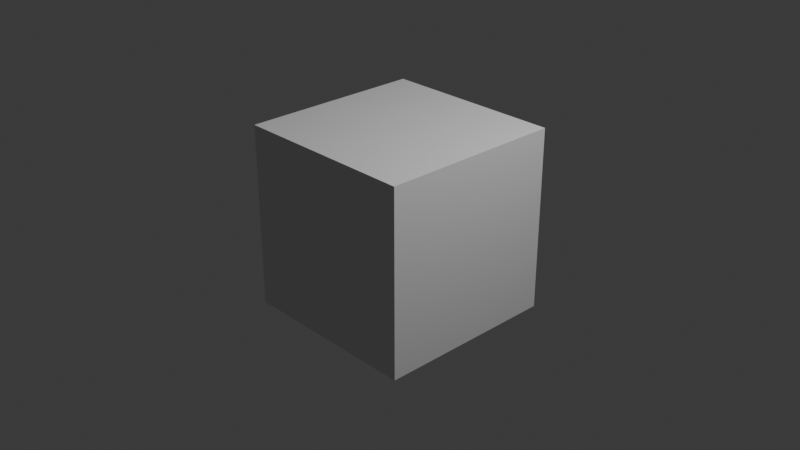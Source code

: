 # Source: jellyCube.blend  (saved by Blender 5.1.29; exported with 4.5.12 LTS)
import bpy
from mathutils import Matrix  # noqa: F401  (used for matrix-valued properties, if any)

bpy.ops.wm.read_factory_settings(use_empty=True)
scene = bpy.context.scene
scene.name = 'Scene'

# ---- collections
col_collection = bpy.data.collections.new('Collection'); scene.collection.children.link(col_collection)

# ---- node groups
ng_smooth_by_angle = bpy.data.node_groups.new('Smooth by Angle', 'GeometryNodeTree')
_s = ng_smooth_by_angle.interface.new_socket(name='Mesh', in_out='OUTPUT', socket_type='NodeSocketGeometry')
_s = ng_smooth_by_angle.interface.new_socket(name='Mesh', in_out='INPUT', socket_type='NodeSocketGeometry')
_s = ng_smooth_by_angle.interface.new_socket(name='Angle', in_out='INPUT', socket_type='NodeSocketFloat')
_s.subtype = 'ANGLE'
_s.default_value = 0.5236
_s.min_value = 0.0
_s.max_value = 3.142
_s.description = 'Maximum face angle for smooth edges'
_s = ng_smooth_by_angle.interface.new_socket(name='Ignore Sharpness', in_out='INPUT', socket_type='NodeSocketBool')
_s.force_non_field = True
ng_smooth_by_angle.is_modifier = True
_N = ng_smooth_by_angle.nodes; _L = ng_smooth_by_angle.links
n0 = _N.new('GeometryNodeSetShadeSmooth'); n0.name = 'Set Shade Smooth'; n0.location = (120, -80)
n0.domain = 'EDGE'
n1 = _N.new('GeometryNodeSetShadeSmooth'); n1.name = 'Set Shade Smooth.001'; n1.location = (300, -80)
n2 = _N.new('NodeGroupOutput'); n2.name = 'Group Output'; n2.location = (480, -80)
n3 = _N.new('GeometryNodeInputMeshEdgeAngle'); n3.name = 'Edge Angle'; n3.location = (-440, -240)
n4 = _N.new('NodeGroupInput'); n4.name = 'Group Input'; n4.location = (-80, -80)
n5 = _N.new('GeometryNodeInputEdgeSmooth'); n5.name = 'Is Edge Smooth'; n5.location = (-260, -120)
n6 = _N.new('GeometryNodeInputShadeSmooth'); n6.name = 'Is Shade Smooth'; n6.location = (-440, -397)
n7 = _N.new('FunctionNodeCompare'); n7.name = 'Compare'; n7.location = (-260, -260)
n7.operation = 'LESS_EQUAL'
n7.inputs[6].default_value = (0.0, 0.0, 0.0, 0.0)
n7.inputs[7].default_value = (0.0, 0.0, 0.0, 0.0)
n8 = _N.new('FunctionNodeBooleanMath'); n8.name = 'Boolean Math.001'; n8.location = (-80, -260)
n9 = _N.new('NodeGroupInput'); n9.name = 'Group Input.001'; n9.location = (-440, -329)
n10 = _N.new('NodeGroupInput'); n10.name = 'Group Input.002'; n10.location = (-259, -189)
n11 = _N.new('FunctionNodeBooleanMath'); n11.name = 'Boolean Math'; n11.location = (-80, -149)
n11.operation = 'OR'
n12 = _N.new('FunctionNodeBooleanMath'); n12.name = 'Boolean Math.002'; n12.location = (-260, -380)
n12.operation = 'OR'
n13 = _N.new('NodeGroupInput'); n13.name = 'Group Input.003'; n13.location = (-440, -460)
_L.new(n3.outputs[0], n7.inputs[0])
_L.new(n1.outputs[0], n2.inputs[0])
_L.new(n9.outputs[1], n7.inputs[1])
_L.new(n7.outputs[0], n8.inputs[0])
_L.new(n4.outputs[0], n0.inputs[0])
_L.new(n0.outputs[0], n1.inputs[0])
_L.new(n8.outputs[0], n0.inputs[2])
_L.new(n10.outputs[2], n11.inputs[1])
_L.new(n5.outputs[0], n11.inputs[0])
_L.new(n11.outputs[0], n0.inputs[1])
_L.new(n13.outputs[2], n12.inputs[1])
_L.new(n6.outputs[0], n12.inputs[0])
_L.new(n12.outputs[0], n8.inputs[1])
n2.is_active_output = True

# ---- world
world_world = bpy.data.worlds.new('World'); scene.world = world_world
world_world.use_nodes = True; world_world.node_tree.nodes.clear()
_N = world_world.node_tree.nodes; _L = world_world.node_tree.links
n0 = _N.new('ShaderNodeOutputWorld'); n0.name = 'World Output'; n0.location = (200, 100)
n1 = _N.new('ShaderNodeBackground'); n1.name = 'Background'; n1.location = (-200, 100)
n1.inputs[0].default_value = (0.05088, 0.05088, 0.05088, 1.0)
_L.new(n1.outputs[0], n0.inputs[0])
n0.is_active_output = True
world_world.color = (0.05088, 0.05088, 0.05088)
world_world.sun_shadow_jitter_overblur = 0.0

# ---- cameras
cam_camera = bpy.data.cameras.new('Camera')
cam_camera.clip_end = 100.0
cam_camera.ortho_scale = 7.314

# ---- lights
light_light = bpy.data.lights.new('Light', 'POINT')
light_light.energy = 1000.0
light_light.shadow_soft_size = 0.1

# ---- meshes
me_cube = bpy.data.meshes.new('Cube')
me_cube.from_pydata([(-1.0, -1.0, -1.0), (-1.0, -1.0, 1.0), (-1.0, 1.0, -1.0), (-1.0, 1.0, 1.0), (1.0, -1.0, -1.0), (1.0, -1.0, 1.0), (1.0, 1.0, -1.0), (1.0, 1.0, 1.0), (-1.0, 0.0, -1.0), (-1.0, -1.0, 0.0), (-1.0, 0.0, 1.0), (-1.0, 1.0, 0.0), (0.0, 1.0, -1.0), (0.0, 1.0, 1.0), (1.0, 1.0, 0.0), (1.0, 0.0, -1.0), (1.0, 0.0, 1.0), (1.0, -1.0, 0.0), (0.0, -1.0, -1.0), (0.0, -1.0, 1.0), (0.0, 0.0, 1.0), (0.0, 0.0, -1.0), (0.0, -1.0, 0.0), (1.0, 0.0, 0.0), (0.0, 1.0, 0.0), (-1.0, 0.0, 0.0), (-1.0, -0.5, -1.0), (-1.0, -1.0, 0.5), (-1.0, 0.5, 1.0), (-1.0, 1.0, -0.5), (-0.5, 1.0, -1.0), (0.5, 1.0, 1.0), (1.0, 1.0, -0.5), (1.0, 0.5, -1.0), (1.0, -0.5, 1.0), (1.0, -1.0, -0.5), (0.5, -1.0, -1.0), (-0.5, -1.0, 1.0), (-1.0, 0.5, -1.0), (-1.0, -1.0, -0.5), (-1.0, -0.5, 1.0), (-1.0, 1.0, 0.5), (0.5, 1.0, -1.0), (-0.5, 1.0, 1.0), (1.0, 1.0, 0.5), (1.0, -0.5, -1.0), (1.0, 0.5, 1.0), (1.0, -1.0, 0.5), (-0.5, -1.0, -1.0), (0.5, -1.0, 1.0), (0.0, -0.5, 1.0), (0.0, 0.5, 1.0), (0.5, 0.0, 1.0), (-0.5, 0.0, 1.0), (0.0, -0.5, -1.0), (0.0, 0.5, -1.0), (-0.5, 0.0, -1.0), (0.5, 0.0, -1.0), (-0.5, -1.0, 0.0), (0.5, -1.0, 0.0), (0.0, -1.0, -0.5), (0.0, -1.0, 0.5), (1.0, -0.5, 0.0), (1.0, 0.5, 0.0), (1.0, 0.0, -0.5), (1.0, 0.0, 0.5), (0.5, 1.0, 0.0), (-0.5, 1.0, 0.0), (0.0, 1.0, -0.5), (0.0, 1.0, 0.5), (-1.0, 0.5, 0.0), (-1.0, -0.5, 0.0), (-1.0, 0.0, -0.5), (-1.0, 0.0, 0.5), (-1.0, -0.5, 0.5), (-1.0, -0.5, -0.5), (-1.0, 0.5, -0.5), (-0.5, 1.0, 0.5), (-0.5, 1.0, -0.5), (0.5, 1.0, -0.5), (1.0, 0.5, 0.5), (1.0, 0.5, -0.5), (1.0, -0.5, -0.5), (0.5, -1.0, 0.5), (0.5, -1.0, -0.5), (-0.5, -1.0, -0.5), (0.5, 0.5, -1.0), (-0.5, 0.5, -1.0), (-0.5, -0.5, -1.0), (-0.5, 0.5, 1.0), (0.5, 0.5, 1.0), (0.5, -0.5, 1.0), (-0.5, -0.5, 1.0), (0.5, -0.5, -1.0), (-0.5, -1.0, 0.5), (1.0, -0.5, 0.5), (0.5, 1.0, 0.5), (-1.0, 0.5, 0.5)], [], [(97, 28, 3, 41), (96, 31, 7, 44), (95, 34, 5, 47), (94, 37, 1, 27), (93, 45, 4, 36), (92, 40, 1, 37), (91, 50, 19, 49), (90, 51, 20, 52), (89, 28, 10, 53), (88, 54, 18, 48), (87, 55, 21, 56), (86, 33, 15, 57), (85, 58, 9, 39), (84, 59, 22, 60), (83, 49, 19, 61), (82, 62, 17, 35), (81, 63, 23, 64), (80, 46, 16, 65), (79, 66, 14, 32), (78, 67, 24, 68), (77, 43, 13, 69), (76, 70, 11, 29), (75, 71, 25, 72), (74, 40, 10, 73), (71, 74, 73, 25), (9, 27, 74, 71), (27, 1, 40, 74), (26, 75, 72, 8), (0, 39, 75, 26), (39, 9, 71, 75), (38, 76, 29, 2), (8, 72, 76, 38), (72, 25, 70, 76), (67, 77, 69, 24), (11, 41, 77, 67), (41, 3, 43, 77), (30, 78, 68, 12), (2, 29, 78, 30), (29, 11, 67, 78), (42, 79, 32, 6), (12, 68, 79, 42), (68, 24, 66, 79), (63, 80, 65, 23), (14, 44, 80, 63), (44, 7, 46, 80), (33, 81, 64, 15), (6, 32, 81, 33), (32, 14, 63, 81), (45, 82, 35, 4), (15, 64, 82, 45), (64, 23, 62, 82), (59, 83, 61, 22), (17, 47, 83, 59), (47, 5, 49, 83), (36, 84, 60, 18), (4, 35, 84, 36), (35, 17, 59, 84), (48, 85, 39, 0), (18, 60, 85, 48), (60, 22, 58, 85), (55, 86, 57, 21), (12, 42, 86, 55), (42, 6, 33, 86), (38, 87, 56, 8), (2, 30, 87, 38), (30, 12, 55, 87), (26, 88, 48, 0), (8, 56, 88, 26), (56, 21, 54, 88), (51, 89, 53, 20), (13, 43, 89, 51), (43, 3, 28, 89), (46, 90, 52, 16), (7, 31, 90, 46), (31, 13, 51, 90), (34, 91, 49, 5), (16, 52, 91, 34), (52, 20, 50, 91), (50, 92, 37, 19), (20, 53, 92, 50), (53, 10, 40, 92), (54, 93, 36, 18), (21, 57, 93, 54), (57, 15, 45, 93), (58, 94, 27, 9), (22, 61, 94, 58), (61, 19, 37, 94), (62, 95, 47, 17), (23, 65, 95, 62), (65, 16, 34, 95), (66, 96, 44, 14), (24, 69, 96, 66), (69, 13, 31, 96), (70, 97, 41, 11), (25, 73, 97, 70), (73, 10, 28, 97)])
me_cube.polygons.foreach_set('use_smooth', [True] * 96)
_uv = me_cube.uv_layers.new(name='UVMap')
_uv.uv.foreach_set('vector', [0.08333, 0.08333, 3.344e-08, 0.08333, 3.974e-08, 3e-15, 0.08333, 6.291e-09, 0.08333, 0.4167, 2.815e-08, 0.4167, 3.444e-08, 0.3333, 0.08333, 0.3333, 0.4167, 0.08333, 0.3333, 0.08333, 0.3333, 5.298e-09, 0.4167, 1.159e-08, 0.4167, 0.4167, 0.3333, 0.4167, 0.3333, 0.3333, 0.4167, 0.3333, 0.08333, 0.9167, 0.08333, 1.0, 3.975e-09, 1.0, 1.027e-08, 0.9167, 0.4167, 0.9167, 0.4167, 1.0, 0.3333, 1.0, 0.3333, 0.9167, 0.4167, 0.75, 0.4167, 0.8333, 0.3333, 0.8333, 0.3333, 0.75, 0.5833, 0.75, 0.5833, 0.8333, 0.5, 0.8333, 0.5, 0.75, 0.5833, 0.9167, 0.5833, 1.0, 0.5, 1.0, 0.5, 0.9167, 0.08333, 0.75, 0.08333, 0.8333, 1.656e-08, 0.8333, 2.285e-08, 0.75, 0.25, 0.75, 0.25, 0.8333, 0.1667, 0.8333, 0.1667, 0.75, 0.25, 0.9167, 0.25, 1.0, 0.1667, 1.0, 0.1667, 0.9167, 0.5833, 0.4167, 0.5, 0.4167, 0.5, 0.3333, 0.5833, 0.3333, 0.5833, 0.5833, 0.5, 0.5833, 0.5, 0.5, 0.5833, 0.5, 0.4167, 0.5833, 0.3333, 0.5833, 0.3333, 0.5, 0.4167, 0.5, 0.5833, 0.08333, 0.5, 0.08333, 0.5, 1.788e-08, 0.5833, 2.417e-08, 0.5833, 0.25, 0.5, 0.25, 0.5, 0.1667, 0.5833, 0.1667, 0.4167, 0.25, 0.3333, 0.25, 0.3333, 0.1667, 0.4167, 0.1667, 0.25, 0.4167, 0.1667, 0.4167, 0.1667, 0.3333, 0.25, 0.3333, 0.25, 0.5833, 0.1667, 0.5833, 0.1667, 0.5, 0.25, 0.5, 0.08333, 0.5833, 1.556e-08, 0.5833, 2.186e-08, 0.5, 0.08333, 0.5, 0.25, 0.08333, 0.1667, 0.08333, 0.1667, 1.258e-08, 0.25, 1.887e-08, 0.25, 0.25, 0.1667, 0.25, 0.1667, 0.1667, 0.25, 0.1667, 0.08333, 0.25, 2.086e-08, 0.25, 2.715e-08, 0.1667, 0.08333, 0.1667, 0.1667, 0.25, 0.08333, 0.25, 0.08333, 0.1667, 0.1667, 0.1667, 0.1667, 0.3333, 0.08333, 0.3333, 0.08333, 0.25, 0.1667, 0.25, 0.08333, 0.3333, 1.457e-08, 0.3333, 2.086e-08, 0.25, 0.08333, 0.25, 0.3333, 0.25, 0.25, 0.25, 0.25, 0.1667, 0.3333, 0.1667, 0.3333, 0.3333, 0.25, 0.3333, 0.25, 0.25, 0.3333, 0.25, 0.25, 0.3333, 0.1667, 0.3333, 0.1667, 0.25, 0.25, 0.25, 0.3333, 0.08333, 0.25, 0.08333, 0.25, 1.887e-08, 0.3333, 2.517e-08, 0.3333, 0.1667, 0.25, 0.1667, 0.25, 0.08333, 0.3333, 0.08333, 0.25, 0.1667, 0.1667, 0.1667, 0.1667, 0.08333, 0.25, 0.08333, 0.1667, 0.5833, 0.08333, 0.5833, 0.08333, 0.5, 0.1667, 0.5, 0.1667, 0.6667, 0.08333, 0.6667, 0.08333, 0.5833, 0.1667, 0.5833, 0.08333, 0.6667, 9.273e-09, 0.6667, 1.556e-08, 0.5833, 0.08333, 0.5833, 0.3333, 0.5833, 0.25, 0.5833, 0.25, 0.5, 0.3333, 0.5, 0.3333, 0.6667, 0.25, 0.6667, 0.25, 0.5833, 0.3333, 0.5833, 0.25, 0.6667, 0.1667, 0.6667, 0.1667, 0.5833, 0.25, 0.5833, 0.3333, 0.4167, 0.25, 0.4167, 0.25, 0.3333, 0.3333, 0.3333, 0.3333, 0.5, 0.25, 0.5, 0.25, 0.4167, 0.3333, 0.4167, 0.25, 0.5, 0.1667, 0.5, 0.1667, 0.4167, 0.25, 0.4167, 0.5, 0.25, 0.4167, 0.25, 0.4167, 0.1667, 0.5, 0.1667, 0.5, 0.3333, 0.4167, 0.3333, 0.4167, 0.25, 0.5, 0.25, 0.4167, 0.3333, 0.3333, 0.3333, 0.3333, 0.25, 0.4167, 0.25, 0.6667, 0.25, 0.5833, 0.25, 0.5833, 0.1667, 0.6667, 0.1667, 0.6667, 0.3333, 0.5833, 0.3333, 0.5833, 0.25, 0.6667, 0.25, 0.5833, 0.3333, 0.5, 0.3333, 0.5, 0.25, 0.5833, 0.25, 0.6667, 0.08333, 0.5833, 0.08333, 0.5833, 2.417e-08, 0.6667, 3.046e-08, 0.6667, 0.1667, 0.5833, 0.1667, 0.5833, 0.08333, 0.6667, 0.08333, 0.5833, 0.1667, 0.5, 0.1667, 0.5, 0.08333, 0.5833, 0.08333, 0.5, 0.5833, 0.4167, 0.5833, 0.4167, 0.5, 0.5, 0.5, 0.5, 0.6667, 0.4167, 0.6667, 0.4167, 0.5833, 0.5, 0.5833, 0.4167, 0.6667, 0.3333, 0.6667, 0.3333, 0.5833, 0.4167, 0.5833, 0.6667, 0.5833, 0.5833, 0.5833, 0.5833, 0.5, 0.6667, 0.5, 0.6667, 0.6667, 0.5833, 0.6667, 0.5833, 0.5833, 0.6667, 0.5833, 0.5833, 0.6667, 0.5, 0.6667, 0.5, 0.5833, 0.5833, 0.5833, 0.6667, 0.4167, 0.5833, 0.4167, 0.5833, 0.3333, 0.6667, 0.3333, 0.6667, 0.5, 0.5833, 0.5, 0.5833, 0.4167, 0.6667, 0.4167, 0.5833, 0.5, 0.5, 0.5, 0.5, 0.4167, 0.5833, 0.4167, 0.25, 0.8333, 0.25, 0.9167, 0.1667, 0.9167, 0.1667, 0.8333, 0.3333, 0.8333, 0.3333, 0.9167, 0.25, 0.9167, 0.25, 0.8333, 0.3333, 0.9167, 0.3333, 1.0, 0.25, 1.0, 0.25, 0.9167, 0.25, 0.6667, 0.25, 0.75, 0.1667, 0.75, 0.1667, 0.6667, 0.3333, 0.6667, 0.3333, 0.75, 0.25, 0.75, 0.25, 0.6667, 0.3333, 0.75, 0.3333, 0.8333, 0.25, 0.8333, 0.25, 0.75, 0.08333, 0.6667, 0.08333, 0.75, 2.285e-08, 0.75, 2.914e-08, 0.6667, 0.1667, 0.6667, 0.1667, 0.75, 0.08333, 0.75, 0.08333, 0.6667, 0.1667, 0.75, 0.1667, 0.8333, 0.08333, 0.8333, 0.08333, 0.75, 0.5833, 0.8333, 0.5833, 0.9167, 0.5, 0.9167, 0.5, 0.8333, 0.6667, 0.8333, 0.6667, 0.9167, 0.5833, 0.9167, 0.5833, 0.8333, 0.6667, 0.9167, 0.6667, 1.0, 0.5833, 1.0, 0.5833, 0.9167, 0.5833, 0.6667, 0.5833, 0.75, 0.5, 0.75, 0.5, 0.6667, 0.6667, 0.6667, 0.6667, 0.75, 0.5833, 0.75, 0.5833, 0.6667, 0.6667, 0.75, 0.6667, 0.8333, 0.5833, 0.8333, 0.5833, 0.75, 0.4167, 0.6667, 0.4167, 0.75, 0.3333, 0.75, 0.3333, 0.6667, 0.5, 0.6667, 0.5, 0.75, 0.4167, 0.75, 0.4167, 0.6667, 0.5, 0.75, 0.5, 0.8333, 0.4167, 0.8333, 0.4167, 0.75, 0.4167, 0.8333, 0.4167, 0.9167, 0.3333, 0.9167, 0.3333, 0.8333, 0.5, 0.8333, 0.5, 0.9167, 0.4167, 0.9167, 0.4167, 0.8333, 0.5, 0.9167, 0.5, 1.0, 0.4167, 1.0, 0.4167, 0.9167, 0.08333, 0.8333, 0.08333, 0.9167, 1.027e-08, 0.9167, 1.656e-08, 0.8333, 0.1667, 0.8333, 0.1667, 0.9167, 0.08333, 0.9167, 0.08333, 0.8333, 0.1667, 0.9167, 0.1667, 1.0, 0.08333, 1.0, 0.08333, 0.9167, 0.5, 0.4167, 0.4167, 0.4167, 0.4167, 0.3333, 0.5, 0.3333, 0.5, 0.5, 0.4167, 0.5, 0.4167, 0.4167, 0.5, 0.4167, 0.4167, 0.5, 0.3333, 0.5, 0.3333, 0.4167, 0.4167, 0.4167, 0.5, 0.08333, 0.4167, 0.08333, 0.4167, 1.159e-08, 0.5, 1.788e-08, 0.5, 0.1667, 0.4167, 0.1667, 0.4167, 0.08333, 0.5, 0.08333, 0.4167, 0.1667, 0.3333, 0.1667, 0.3333, 0.08333, 0.4167, 0.08333, 0.1667, 0.4167, 0.08333, 0.4167, 0.08333, 0.3333, 0.1667, 0.3333, 0.1667, 0.5, 0.08333, 0.5, 0.08333, 0.4167, 0.1667, 0.4167, 0.08333, 0.5, 2.186e-08, 0.5, 2.815e-08, 0.4167, 0.08333, 0.4167, 0.1667, 0.08333, 0.08333, 0.08333, 0.08333, 6.291e-09, 0.1667, 1.258e-08, 0.1667, 0.1667, 0.08333, 0.1667, 0.08333, 0.08333, 0.1667, 0.08333, 0.08333, 0.1667, 2.715e-08, 0.1667, 3.344e-08, 0.08333, 0.08333, 0.08333])
me_cube.update()

# ---- objects
ob_light = bpy.data.objects.new('Light', light_light)
ob_camera = bpy.data.objects.new('Camera', cam_camera)
ob_cube = bpy.data.objects.new('Cube', me_cube)

# ---- transforms, parenting, visibility, modifiers, constraints
ob_light.location = (4.076, 1.005, 5.904)
ob_light.rotation_euler = (0.6503, 0.05522, 1.866)
ob_light.lock_rotations_4d = False
ob_light.empty_display_type = 'ARROWS'
ob_light.color = (0.0, 0.0, 0.0, 0.0)
ob_light.lineart.crease_threshold = 0.0
ob_camera.location = (7.359, -6.926, 4.958)
ob_camera.rotation_euler = (1.109, 0.0, 0.8149)
ob_camera.lock_rotations_4d = False
ob_camera.empty_display_type = 'ARROWS'
ob_camera.color = (0.0, 0.0, 0.0, 0.0)
ob_camera.display_type = 'WIRE'
ob_camera.lineart.crease_threshold = 0.0
ob_cube.location = (0.0, 0.0, 0.0)
_m = ob_cube.modifiers.new('Smooth by Angle', 'NODES')
_m.node_group = ng_smooth_by_angle
_m.use_pin_to_last = True
_m.show_group_selector = False

# ---- collection membership
col_collection.objects.link(ob_light)
col_collection.objects.link(ob_camera)
col_collection.objects.link(ob_cube)

# ---- scene / render settings (as saved in the file)
scene.camera = ob_camera
scene.frame_start = 1; scene.frame_end = 250; scene.frame_set(1)
scene.render.engine = 'BLENDER_EEVEE_NEXT'
scene.render.bake_bias = 0.0
scene.render.bake_samples = 0
scene.cycles.sampling_pattern = 'TABULATED_SOBOL'
scene.eevee.use_volume_custom_range = False
bpy.context.view_layer.update()
